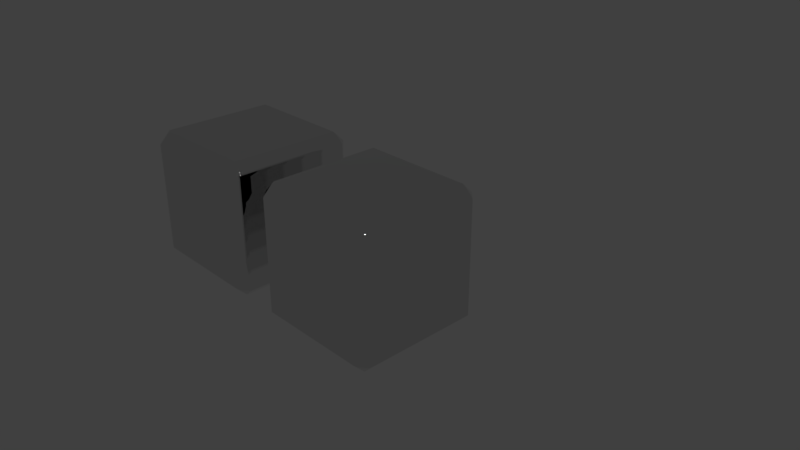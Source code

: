 # Source: 10_custom_normals.blend  (saved by Blender 2.79.0; exported with 4.5.12 LTS)
import bpy
from mathutils import Matrix  # noqa: F401  (used for matrix-valued properties, if any)

bpy.ops.wm.read_factory_settings(use_empty=True)
scene = bpy.context.scene
scene.name = 'Scene'

# ---- collections
col_collection_1 = bpy.data.collections.new('Collection 1'); scene.collection.children.link(col_collection_1)

# ---- materials (node trees are filled in below, after node groups)
mat_shiny = bpy.data.materials.new('Shiny')
mat_shiny.alpha_threshold = 0.0
mat_shiny.roughness = 0.5

# ---- material node trees
mat_shiny.use_nodes = True; mat_shiny.node_tree.nodes.clear()
_N = mat_shiny.node_tree.nodes; _L = mat_shiny.node_tree.links
n0 = _N.new('ShaderNodeOutputMaterial'); n0.name = 'Material Output'; n0.location = (1250, 0)
n1 = _N.new('ShaderNodeBsdfPrincipled'); n1.name = 'Principled BSDF'; n1.location = (0, 0)
n1.width = 150
n1.subsurface_method = 'BURLEY'
n1.inputs[1].default_value = 1.0
n1.inputs[2].default_value = 0.0
n1.inputs[3].default_value = 1.45
n1.inputs[9].default_value = (1.0, 1.0, 1.0)
n1.inputs[13].default_value = 0.0
_L.new(n1.outputs[0], n0.inputs[0])
n0.is_active_output = True

# ---- world
world_world = bpy.data.worlds.new('World'); scene.world = world_world
world_world.color = (0.05088, 0.05088, 0.05088)
world_world.use_sun_shadow = False
world_world.sun_shadow_jitter_overblur = 0.0
world_world.cycles.sampling_method = 'MANUAL'

# ---- cameras
cam_camera = bpy.data.cameras.new('Camera')
cam_camera.clip_end = 100.0
cam_camera.lens = 35.0
cam_camera.sensor_width = 32.0
cam_camera.sensor_height = 18.0
cam_camera.ortho_scale = 7.314
cam_camera.dof.focus_distance = 0.0

# ---- lights
light_lamp = bpy.data.lights.new('Lamp', 'POINT')
light_lamp.transmission_factor = 0.0
light_lamp.cutoff_distance = 30.0
light_lamp.energy = 100.0
light_lamp.shadow_buffer_clip_start = 1.001
light_lamp.shadow_soft_size = 0.1
light_lamp.shadow_maximum_resolution = 0.006
light_lamp.use_absolute_resolution = True

# ---- meshes
me_anglecube = bpy.data.meshes.new('AngleCube')
me_anglecube.from_pydata([(0.8264, -1.0, 0.8264), (-0.8264, -1.0, -0.8264), (0.8264, -1.0, -0.8264), (-0.8264, -1.0, 0.8264), (-1.0, 0.8264, 0.8264), (-1.0, -0.8264, -0.8264), (-1.0, -0.8264, 0.8264), (-1.0, 0.8264, -0.8264), (0.8264, 0.8264, 1.0), (-0.8264, -0.8264, 1.0), (0.8264, -0.8264, 1.0), (-0.8264, 0.8264, 1.0), (-0.8264, 1.0, 0.8264), (0.8264, 1.0, -0.8264), (-0.8264, 1.0, -0.8264), (0.8264, 1.0, 0.8264), (1.0, 0.8264, -0.8264), (1.0, -0.8264, 0.8264), (1.0, -0.8264, -0.8264), (1.0, 0.8264, 0.8264), (0.8264, 0.8264, -1.0), (0.8264, 1.0, -0.8264), (1.0, 0.8264, -0.8264), (0.8264, -1.0, -0.8264), (0.8264, -0.8264, -1.0), (1.0, -0.8264, -0.8264), (1.0, 0.8264, 0.8264), (0.8264, 1.0, 0.8264), (0.8264, 0.8264, 1.0), (1.0, -0.8264, 0.8264), (0.8264, -0.8264, 1.0), (0.8264, -1.0, 0.8264), (-0.8264, 0.8264, -1.0), (-1.0, 0.8264, -0.8264), (-0.8264, 1.0, -0.8264), (-1.0, -0.8264, -0.8264), (-0.8264, -0.8264, -1.0), (-0.8264, -1.0, -0.8264), (-1.0, 0.8264, 0.8264), (-0.8264, 0.8264, 1.0), (-0.8264, 1.0, 0.8264), (-0.8264, -1.0, 0.8264), (-0.8264, -0.8264, 1.0), (-1.0, -0.8264, 0.8264), (-1.0, -0.8264, 0.8264), (-0.8264, -1.0, -0.8264), (-0.8264, -1.0, 0.8264), (-1.0, -0.8264, -0.8264), (-0.8264, -0.8264, -1.0), (0.8264, -1.0, -0.8264), (-0.8264, -1.0, -0.8264), (0.8264, -0.8264, -1.0), (0.8264, 0.8264, -1.0), (1.0, -0.8264, -0.8264), (0.8264, -0.8264, -1.0), (1.0, 0.8264, -0.8264), (-0.8264, 0.8264, 1.0), (-1.0, -0.8264, 0.8264), (-0.8264, -0.8264, 1.0), (-1.0, 0.8264, 0.8264), (1.0, 0.8264, 0.8264), (0.8264, -0.8264, 1.0), (1.0, -0.8264, 0.8264), (0.8264, 0.8264, 1.0), (-1.0, 0.8264, -0.8264), (-0.8264, -0.8264, -1.0), (-1.0, -0.8264, -0.8264), (-0.8264, 0.8264, -1.0), (0.8264, 1.0, 0.8264), (-0.8264, 0.8264, 1.0), (0.8264, 0.8264, 1.0), (-0.8264, 1.0, 0.8264), (0.8264, 1.0, -0.8264), (1.0, 0.8264, 0.8264), (1.0, 0.8264, -0.8264), (0.8264, 1.0, 0.8264), (0.8264, -0.8264, 1.0), (-0.8264, -1.0, 0.8264), (0.8264, -1.0, 0.8264), (-0.8264, -0.8264, 1.0), (-0.8264, 1.0, 0.8264), (-1.0, 0.8264, -0.8264), (-1.0, 0.8264, 0.8264), (-0.8264, 1.0, -0.8264), (-0.8264, 1.0, -0.8264), (0.8264, 0.8264, -1.0), (-0.8264, 0.8264, -1.0), (0.8264, 1.0, -0.8264), (1.0, -0.8264, -0.8264), (0.8264, -1.0, 0.8264), (0.8264, -1.0, -0.8264), (1.0, -0.8264, 0.8264), (-0.8264, 0.8264, -1.0), (0.8264, -0.8264, -1.0), (-0.8264, -0.8264, -1.0), (0.8264, 0.8264, -1.0)], [], [(0, 1, 2), (0, 3, 1), (4, 5, 6), (4, 7, 5), (8, 9, 10), (8, 11, 9), (12, 13, 14), (12, 15, 13), (16, 17, 18), (16, 19, 17), (20, 21, 22), (23, 24, 25), (26, 27, 28), (29, 30, 31), (32, 33, 34), (35, 36, 37), (38, 39, 40), (41, 42, 43), (44, 45, 46), (44, 47, 45), (48, 49, 50), (48, 51, 49), (52, 53, 54), (52, 55, 53), (56, 57, 58), (56, 59, 57), (60, 61, 62), (60, 63, 61), (64, 65, 66), (64, 67, 65), (68, 69, 70), (68, 71, 69), (72, 73, 74), (72, 75, 73), (76, 77, 78), (76, 79, 77), (80, 81, 82), (80, 83, 81), (84, 85, 86), (84, 87, 85), (88, 89, 90), (88, 91, 89), (92, 93, 94), (92, 95, 93)])
me_anglecube.polygons.foreach_set('use_smooth', [0, 0, 0, 0, 0, 0, 0, 0, 0, 0, 1, 1, 1, 1, 1, 1, 1, 1, 1, 1, 1, 1, 1, 1, 1, 1, 1, 1, 1, 1, 1, 1, 1, 1, 1, 1, 1, 1, 1, 1, 1, 1, 0, 0])
me_anglecube.materials.append(mat_shiny)
me_anglecube.use_remesh_preserve_volume = False
me_anglecube.use_remesh_preserve_attributes = False
me_anglecube.use_mirror_vertex_groups = False
me_anglecube.update()
me_anglecube.normals_split_custom_set([tuple(v) for v in zip(*[iter([0.0, -1.0, 0.0, 0.0, -1.0, 0.0, 0.0, -1.0, 0.0, 0.0, -1.0, 0.0, 0.0, -1.0, 0.0, 0.0, -1.0, 0.0, -1.0, 0.0, 0.0, -1.0, 0.0, 0.0, -1.0, 0.0, 0.0, -1.0, 0.0, 0.0, -1.0, 0.0, 0.0, -1.0, 0.0, 0.0, 0.0, 0.0, 1.0, 0.0, 0.0, 1.0, 0.0, 0.0, 1.0, 0.0, 0.0, 1.0, 0.0, 0.0, 1.0, 0.0, 0.0, 1.0, 0.0, 1.0, 0.0, 0.0, 1.0, 0.0, 0.0, 1.0, 0.0, 0.0, 1.0, 0.0, 0.0, 1.0, 0.0, 0.0, 1.0, 0.0, 1.0, 0.0, 0.0, 1.0, 0.0, 0.0, 1.0, 0.0, 0.0, 1.0, 0.0, 0.0, 1.0, 0.0, 0.0, 1.0, 0.0, 0.0, -4.026e-05, 4.148e-05, -1.0, 4.148e-05, 1.0, 4.026e-05, 1.0, -4.026e-05, -4.148e-05, -4.026e-05, -1.0, -4.148e-05, 4.148e-05, 4.026e-05, -1.0, 1.0, -4.148e-05, 4.026e-05, 1.0, 4.148e-05, -4.026e-05, -4.026e-05, 1.0, 4.148e-05, 4.148e-05, -4.026e-05, 1.0, 1.0, 4.026e-05, 4.148e-05, -4.026e-05, -4.148e-05, 1.0, 4.148e-05, -1.0, -4.026e-05, -4.148e-05, -4.026e-05, -1.0, -1.0, 4.148e-05, 4.026e-05, 4.026e-05, 1.0, -4.148e-05, -1.0, 4.026e-05, -4.148e-05, 4.026e-05, -4.148e-05, -1.0, -4.148e-05, -1.0, 4.026e-05, -1.0, -4.026e-05, 4.148e-05, 4.026e-05, 4.148e-05, 1.0, -4.148e-05, 1.0, -4.026e-05, 4.026e-05, -1.0, 4.148e-05, -4.148e-05, 4.026e-05, 1.0, -1.0, -4.148e-05, -4.026e-05, -1.0, 2.408e-05, -3.394e-05, 2.408e-05, -1.0, 3.394e-05, 2.369e-05, -1.0, -0.0003389, -1.0, 2.408e-05, -3.394e-05, -1.0, 2.372e-05, 3.378e-05, 2.408e-05, -1.0, 3.394e-05, 3.394e-05, 2.417e-05, -1.0, -3.394e-05, -1.0, 2.417e-05, 3.378e-05, -1.0, 2.372e-05, 3.394e-05, 2.417e-05, -1.0, -0.0003389, 2.369e-05, -1.0, -3.394e-05, -1.0, 2.417e-05, -2.408e-05, -0.0002373, -1.0, 1.0, 0.0002373, 2.408e-05, -2.372e-05, 3.394e-05, -1.0, -2.408e-05, -0.0002373, -1.0, 1.0, -3.394e-05, 2.375e-05, 1.0, 0.0002373, 2.408e-05, 2.408e-05, -0.0002373, 1.0, -1.0, 0.0002373, -2.408e-05, 2.372e-05, 3.394e-05, 1.0, 2.408e-05, -0.0002373, 1.0, -1.0, -3.394e-05, -2.375e-05, -1.0, 0.0002373, -2.408e-05, 1.0, -0.0002373, -2.408e-05, -2.408e-05, 0.0002373, 1.0, 1.0, 3.394e-05, -2.375e-05, 1.0, -0.0002373, -2.408e-05, -2.372e-05, -3.394e-05, 1.0, -2.408e-05, 0.0002373, 1.0, -1.0, -0.0002373, 2.408e-05, 2.408e-05, 0.0002373, -1.0, -1.0, 3.394e-05, 2.375e-05, -1.0, -0.0002373, 2.408e-05, 2.372e-05, -3.394e-05, -1.0, 2.408e-05, 0.0002373, -1.0, -3.394e-05, 1.0, -2.417e-05, 3.394e-05, -2.417e-05, 1.0, -0.0003389, -2.369e-05, 1.0, -3.394e-05, 1.0, -2.417e-05, 3.378e-05, 1.0, -2.372e-05, 3.394e-05, -2.417e-05, 1.0, -2.408e-05, 1.0, 3.394e-05, 1.0, -2.408e-05, -3.394e-05, 1.0, -2.372e-05, 3.378e-05, -2.408e-05, 1.0, 3.394e-05, -2.369e-05, 1.0, -0.0003389, 1.0, -2.408e-05, -3.394e-05, -3.394e-05, 2.417e-05, 1.0, 3.394e-05, -1.0, -2.417e-05, -3.378e-05, -1.0, -2.372e-05, -3.394e-05, 2.417e-05, 1.0, 0.0003389, 2.369e-05, 1.0, 3.394e-05, -1.0, -2.417e-05, 2.408e-05, 1.0, -3.394e-05, -1.0, -2.408e-05, 3.394e-05, -1.0, -2.372e-05, -3.378e-05, 2.408e-05, 1.0, -3.394e-05, 2.369e-05, 1.0, 0.0003389, -1.0, -2.408e-05, 3.394e-05, 3.394e-05, 1.0, 2.417e-05, -3.394e-05, -2.417e-05, -1.0, 0.0003389, -2.369e-05, -1.0, 3.394e-05, 1.0, 2.417e-05, -3.378e-05, 1.0, 2.372e-05, -3.394e-05, -2.417e-05, -1.0, 1.0, 2.408e-05, 3.394e-05, -2.408e-05, -1.0, -3.394e-05, -2.369e-05, -1.0, 0.0003389, 1.0, 2.408e-05, 3.394e-05, 1.0, 2.372e-05, -3.378e-05, -2.408e-05, -1.0, -3.394e-05, 0.0, 0.0, -1.0, 0.0, 0.0, -1.0, 0.0, 0.0, -1.0, 0.0, 0.0, -1.0, 0.0, 0.0, -1.0, 0.0, 0.0, -1.0])] * 3)])
me_smoothcube = bpy.data.meshes.new('SmoothCube')
me_smoothcube.from_pydata([(0.8264, -1.0, 0.8264), (-0.8264, -1.0, -0.8264), (0.8264, -1.0, -0.8264), (-0.8264, -1.0, 0.8264), (-1.0, 0.8264, 0.8264), (-1.0, -0.8264, -0.8264), (-1.0, -0.8264, 0.8264), (-1.0, 0.8264, -0.8264), (0.8264, 0.8264, 1.0), (-0.8264, -0.8264, 1.0), (0.8264, -0.8264, 1.0), (-0.8264, 0.8264, 1.0), (-0.8264, 1.0, 0.8264), (0.8264, 1.0, -0.8264), (-0.8264, 1.0, -0.8264), (0.8264, 1.0, 0.8264), (1.0, 0.8264, -0.8264), (1.0, -0.8264, 0.8264), (1.0, -0.8264, -0.8264), (1.0, 0.8264, 0.8264), (0.8264, 0.8264, -1.0), (0.8264, 1.0, -0.8264), (1.0, 0.8264, -0.8264), (0.8264, -1.0, -0.8264), (0.8264, -0.8264, -1.0), (1.0, -0.8264, -0.8264), (1.0, 0.8264, 0.8264), (0.8264, 1.0, 0.8264), (0.8264, 0.8264, 1.0), (1.0, -0.8264, 0.8264), (0.8264, -0.8264, 1.0), (0.8264, -1.0, 0.8264), (-0.8264, 0.8264, -1.0), (-1.0, 0.8264, -0.8264), (-0.8264, 1.0, -0.8264), (-1.0, -0.8264, -0.8264), (-0.8264, -0.8264, -1.0), (-0.8264, -1.0, -0.8264), (-1.0, 0.8264, 0.8264), (-0.8264, 0.8264, 1.0), (-0.8264, 1.0, 0.8264), (-0.8264, -1.0, 0.8264), (-0.8264, -0.8264, 1.0), (-1.0, -0.8264, 0.8264), (-1.0, -0.8264, 0.8264), (-0.8264, -1.0, -0.8264), (-0.8264, -1.0, 0.8264), (-1.0, -0.8264, -0.8264), (-0.8264, -0.8264, -1.0), (0.8264, -1.0, -0.8264), (-0.8264, -1.0, -0.8264), (0.8264, -0.8264, -1.0), (0.8264, 0.8264, -1.0), (1.0, -0.8264, -0.8264), (0.8264, -0.8264, -1.0), (1.0, 0.8264, -0.8264), (-0.8264, 0.8264, 1.0), (-1.0, -0.8264, 0.8264), (-0.8264, -0.8264, 1.0), (-1.0, 0.8264, 0.8264), (1.0, 0.8264, 0.8264), (0.8264, -0.8264, 1.0), (1.0, -0.8264, 0.8264), (0.8264, 0.8264, 1.0), (-1.0, 0.8264, -0.8264), (-0.8264, -0.8264, -1.0), (-1.0, -0.8264, -0.8264), (-0.8264, 0.8264, -1.0), (0.8264, 1.0, 0.8264), (-0.8264, 0.8264, 1.0), (0.8264, 0.8264, 1.0), (-0.8264, 1.0, 0.8264), (0.8264, 1.0, -0.8264), (1.0, 0.8264, 0.8264), (1.0, 0.8264, -0.8264), (0.8264, 1.0, 0.8264), (0.8264, -0.8264, 1.0), (-0.8264, -1.0, 0.8264), (0.8264, -1.0, 0.8264), (-0.8264, -0.8264, 1.0), (-0.8264, 1.0, 0.8264), (-1.0, 0.8264, -0.8264), (-1.0, 0.8264, 0.8264), (-0.8264, 1.0, -0.8264), (-0.8264, 1.0, -0.8264), (0.8264, 0.8264, -1.0), (-0.8264, 0.8264, -1.0), (0.8264, 1.0, -0.8264), (1.0, -0.8264, -0.8264), (0.8264, -1.0, 0.8264), (0.8264, -1.0, -0.8264), (1.0, -0.8264, 0.8264), (-0.8264, 0.8264, -1.0), (0.8264, -0.8264, -1.0), (-0.8264, -0.8264, -1.0), (0.8264, 0.8264, -1.0)], [], [(0, 1, 2), (0, 3, 1), (4, 5, 6), (4, 7, 5), (8, 9, 10), (8, 11, 9), (12, 13, 14), (12, 15, 13), (16, 17, 18), (16, 19, 17), (20, 21, 22), (23, 24, 25), (26, 27, 28), (29, 30, 31), (32, 33, 34), (35, 36, 37), (38, 39, 40), (41, 42, 43), (44, 45, 46), (44, 47, 45), (48, 49, 50), (48, 51, 49), (52, 53, 54), (52, 55, 53), (56, 57, 58), (56, 59, 57), (60, 61, 62), (60, 63, 61), (64, 65, 66), (64, 67, 65), (68, 69, 70), (68, 71, 69), (72, 73, 74), (72, 75, 73), (76, 77, 78), (76, 79, 77), (80, 81, 82), (80, 83, 81), (84, 85, 86), (84, 87, 85), (88, 89, 90), (88, 91, 89), (92, 93, 94), (92, 95, 93)])
me_smoothcube.polygons.foreach_set('use_smooth', [0, 0, 0, 0, 0, 0, 0, 0, 0, 0, 1, 1, 1, 1, 1, 1, 1, 1, 1, 1, 1, 1, 1, 1, 1, 1, 1, 1, 1, 1, 1, 1, 1, 1, 1, 1, 1, 1, 1, 1, 1, 1, 0, 0])
me_smoothcube.materials.append(mat_shiny)
me_smoothcube.use_remesh_preserve_volume = False
me_smoothcube.use_remesh_preserve_attributes = False
me_smoothcube.use_mirror_vertex_groups = False
me_smoothcube.update()
me_smoothcube.normals_split_custom_set([tuple(v) for v in zip(*[iter([0.0, -1.0, 0.0, 0.0, -1.0, 0.0, 0.0, -1.0, 0.0, 0.0, -1.0, 0.0, 0.0, -1.0, 0.0, 0.0, -1.0, 0.0, -1.0, 0.0, 0.0, -1.0, 0.0, 0.0, -1.0, 0.0, 0.0, -1.0, 0.0, 0.0, -1.0, 0.0, 0.0, -1.0, 0.0, 0.0, 0.0, 0.0, 1.0, 0.0, 0.0, 1.0, 0.0, 0.0, 1.0, 0.0, 0.0, 1.0, 0.0, 0.0, 1.0, 0.0, 0.0, 1.0, 0.0, 1.0, 0.0, 0.0, 1.0, 0.0, 0.0, 1.0, 0.0, 0.0, 1.0, 0.0, 0.0, 1.0, 0.0, 0.0, 1.0, 0.0, 1.0, 0.0, 0.0, 1.0, 0.0, 0.0, 1.0, 0.0, 0.0, 1.0, 0.0, 0.0, 1.0, 0.0, 0.0, 1.0, 0.0, 0.0, -4.026e-05, 4.148e-05, -1.0, 4.148e-05, 1.0, 4.026e-05, 1.0, -4.026e-05, -4.148e-05, -4.026e-05, -1.0, -4.148e-05, 4.148e-05, 4.026e-05, -1.0, 1.0, -4.148e-05, 4.026e-05, 1.0, 4.148e-05, -4.026e-05, -4.026e-05, 1.0, 4.148e-05, 4.148e-05, -4.026e-05, 1.0, 1.0, 4.026e-05, 4.148e-05, -4.026e-05, -4.148e-05, 1.0, 4.148e-05, -1.0, -4.026e-05, -4.148e-05, -4.026e-05, -1.0, -1.0, 4.148e-05, 4.026e-05, 4.026e-05, 1.0, -4.148e-05, -1.0, 4.026e-05, -4.148e-05, 4.026e-05, -4.148e-05, -1.0, -4.148e-05, -1.0, 4.026e-05, -1.0, -4.026e-05, 4.148e-05, 4.026e-05, 4.148e-05, 1.0, -4.148e-05, 1.0, -4.026e-05, 4.026e-05, -1.0, 4.148e-05, -4.148e-05, 4.026e-05, 1.0, -1.0, -4.148e-05, -4.026e-05, -1.0, 2.408e-05, -3.394e-05, 2.408e-05, -1.0, 3.394e-05, 2.369e-05, -1.0, -0.0003389, -1.0, 2.408e-05, -3.394e-05, -1.0, 2.372e-05, 3.378e-05, 2.408e-05, -1.0, 3.394e-05, 3.394e-05, 2.417e-05, -1.0, -3.394e-05, -1.0, 2.417e-05, 3.378e-05, -1.0, 2.372e-05, 3.394e-05, 2.417e-05, -1.0, -0.0003389, 2.369e-05, -1.0, -3.394e-05, -1.0, 2.417e-05, -2.408e-05, -0.0002373, -1.0, 1.0, 0.0002373, 2.408e-05, -2.372e-05, 3.394e-05, -1.0, -2.408e-05, -0.0002373, -1.0, 1.0, -3.394e-05, 2.375e-05, 1.0, 0.0002373, 2.408e-05, 2.408e-05, -0.0002373, 1.0, -1.0, 0.0002373, -2.408e-05, 2.372e-05, 3.394e-05, 1.0, 2.408e-05, -0.0002373, 1.0, -1.0, -3.394e-05, -2.375e-05, -1.0, 0.0002373, -2.408e-05, 1.0, -0.0002373, -2.408e-05, -2.408e-05, 0.0002373, 1.0, 1.0, 3.394e-05, -2.375e-05, 1.0, -0.0002373, -2.408e-05, -2.372e-05, -3.394e-05, 1.0, -2.408e-05, 0.0002373, 1.0, -1.0, -0.0002373, 2.408e-05, 2.408e-05, 0.0002373, -1.0, -1.0, 3.394e-05, 2.375e-05, -1.0, -0.0002373, 2.408e-05, 2.372e-05, -3.394e-05, -1.0, 2.408e-05, 0.0002373, -1.0, -3.394e-05, 1.0, -2.417e-05, 3.394e-05, -2.417e-05, 1.0, -0.0003389, -2.369e-05, 1.0, -3.394e-05, 1.0, -2.417e-05, 3.378e-05, 1.0, -2.372e-05, 3.394e-05, -2.417e-05, 1.0, -2.408e-05, 1.0, 3.394e-05, 1.0, -2.408e-05, -3.394e-05, 1.0, -2.372e-05, 3.378e-05, -2.408e-05, 1.0, 3.394e-05, -2.369e-05, 1.0, -0.0003389, 1.0, -2.408e-05, -3.394e-05, -3.394e-05, 2.417e-05, 1.0, 3.394e-05, -1.0, -2.417e-05, -3.378e-05, -1.0, -2.372e-05, -3.394e-05, 2.417e-05, 1.0, 0.0003389, 2.369e-05, 1.0, 3.394e-05, -1.0, -2.417e-05, 2.408e-05, 1.0, -3.394e-05, -1.0, -2.408e-05, 3.394e-05, -1.0, -2.372e-05, -3.378e-05, 2.408e-05, 1.0, -3.394e-05, 2.369e-05, 1.0, 0.0003389, -1.0, -2.408e-05, 3.394e-05, 3.394e-05, 1.0, 2.417e-05, -3.394e-05, -2.417e-05, -1.0, 0.0003389, -2.369e-05, -1.0, 3.394e-05, 1.0, 2.417e-05, -3.378e-05, 1.0, 2.372e-05, -3.394e-05, -2.417e-05, -1.0, 1.0, 2.408e-05, 3.394e-05, -2.408e-05, -1.0, -3.394e-05, -2.369e-05, -1.0, 0.0003389, 1.0, 2.408e-05, 3.394e-05, 1.0, 2.372e-05, -3.378e-05, -2.408e-05, -1.0, -3.394e-05, 0.0, 0.0, -1.0, 0.0, 0.0, -1.0, 0.0, 0.0, -1.0, 0.0, 0.0, -1.0, 0.0, 0.0, -1.0, 0.0, 0.0, -1.0])] * 3)])

# ---- objects
ob_anglecube = bpy.data.objects.new('AngleCube', me_anglecube)
ob_smoothcube = bpy.data.objects.new('SmoothCube', me_smoothcube)
ob_lamp = bpy.data.objects.new('Lamp', light_lamp)
ob_camera = bpy.data.objects.new('Camera', cam_camera)

# ---- transforms, parenting, visibility, modifiers, constraints
ob_anglecube.location = (-2.5, 0.0, 0.0)
ob_anglecube.rotation_mode = 'QUATERNION'
ob_anglecube.rotation_quaternion = (0.7071, 0.7071, 0.0, 0.0)
ob_anglecube.scale = (1.0, 1.0, 1.0)
ob_anglecube.lineart.crease_threshold = 0.0
ob_smoothcube.location = (0.0, 0.0, 0.0)
ob_smoothcube.rotation_mode = 'QUATERNION'
ob_smoothcube.rotation_quaternion = (0.7071, 0.7071, 0.0, 0.0)
ob_smoothcube.scale = (1.0, 1.0, 1.0)
ob_smoothcube.lineart.crease_threshold = 0.0
ob_lamp.location = (4.076, 1.005, 5.904)
ob_lamp.rotation_euler = (0.6503, 0.05522, 1.866)
ob_lamp.lock_rotations_4d = False
ob_lamp.empty_display_type = 'ARROWS'
ob_lamp.color = (0.0, 0.0, 0.0, 0.0)
ob_lamp.lineart.crease_threshold = 0.0
ob_camera.location = (7.481, -6.508, 5.344)
ob_camera.rotation_euler = (1.109, 0.0, 0.8149)
ob_camera.lock_rotations_4d = False
ob_camera.empty_display_type = 'ARROWS'
ob_camera.color = (0.0, 0.0, 0.0, 0.0)
ob_camera.display_type = 'WIRE'
ob_camera.lineart.crease_threshold = 0.0

# ---- collection membership
col_collection_1.objects.link(ob_anglecube)
col_collection_1.objects.link(ob_smoothcube)
col_collection_1.objects.link(ob_lamp)
col_collection_1.objects.link(ob_camera)

# ---- scene / render settings (as saved in the file)
scene.camera = ob_camera
scene.frame_start = 1; scene.frame_end = 250; scene.frame_set(1)
scene.render.engine = 'CYCLES'
scene.render.resolution_percentage = 50
scene.render.dither_intensity = 0.0
scene.cycles.use_denoising = False
scene.cycles.samples = 128
scene.cycles.sampling_pattern = 'TABULATED_SOBOL'
scene.cycles.use_adaptive_sampling = False
scene.cycles.use_light_tree = False
scene.cycles.blur_glossy = 0.0
scene.cycles.sample_clamp_indirect = 0.0
scene.view_settings.view_transform = 'Standard'
bpy.context.view_layer.update()
